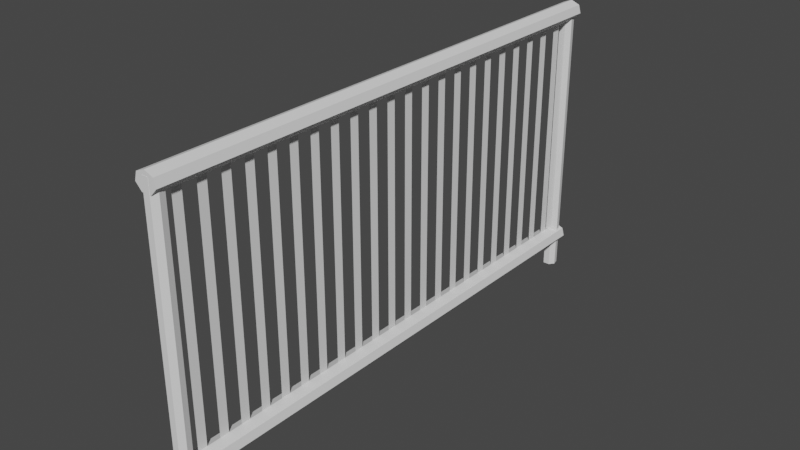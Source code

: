 # Source: fence_m2.blend  (saved by Blender 2.90.8; exported with 4.5.12 LTS)
import bpy
from mathutils import Matrix  # noqa: F401  (used for matrix-valued properties, if any)

bpy.ops.wm.read_factory_settings(use_empty=True)
scene = bpy.context.scene
scene.name = 'Scene'

# ---- collections
col_collection = bpy.data.collections.new('Collection'); scene.collection.children.link(col_collection)

# ---- world
world_world = bpy.data.worlds.new('World'); scene.world = world_world
world_world.use_nodes = True; world_world.node_tree.nodes.clear()
_N = world_world.node_tree.nodes; _L = world_world.node_tree.links
n0 = _N.new('ShaderNodeOutputWorld'); n0.name = 'World Output'; n0.location = (300, 300)
n1 = _N.new('ShaderNodeBackground'); n1.name = 'Background'; n1.location = (10, 300)
n1.inputs[0].default_value = (0.05088, 0.05088, 0.05088, 1.0)
_L.new(n1.outputs[0], n0.inputs[0])
n0.is_active_output = True
world_world.color = (0.05088, 0.05088, 0.05088)
world_world.use_sun_shadow = False
world_world.sun_shadow_jitter_overblur = 0.0

# ---- meshes
me_001 = bpy.data.meshes.new('Цилиндр.001')
me_001.from_pydata([(2.215e-16, 1.95, 1.305), (2.215e-16, 0.2287, 1.305), (2.215e-16, 1.95, 1.241), (2.215e-16, 0.2287, 1.241), (2.215e-16, 1.95, 1.146), (2.215e-16, 0.2287, 1.146), (2.215e-16, 1.95, 1.082), (2.215e-16, 0.2287, 1.082), (2.215e-16, 1.95, 0.9864), (2.215e-16, 0.2287, 0.9864), (2.215e-16, 1.95, 0.9226), (2.215e-16, 0.2287, 0.9226), (2.215e-16, 1.95, 0.827), (2.215e-16, 0.2287, 0.827), (2.215e-16, 1.95, 0.7633), (2.215e-16, 0.2287, 0.7633), (2.215e-16, 1.95, 0.6677), (2.215e-16, 0.2287, 0.6677), (2.215e-16, 1.95, 0.6039), (2.215e-16, 0.2287, 0.6039), (2.215e-16, 1.95, 0.5083), (2.215e-16, 0.2287, 0.5083), (2.215e-16, 1.95, 0.4446), (2.215e-16, 0.2287, 0.4446), (2.215e-16, 1.95, 0.349), (2.215e-16, 0.2287, 0.349), (2.215e-16, 1.95, 0.2852), (2.215e-16, 0.2287, 0.2852), (2.215e-16, 1.95, 0.1896), (2.215e-16, 0.2287, 0.1896), (2.215e-16, 1.95, 0.1259), (2.215e-16, 0.2287, 0.1259), (2.215e-16, 1.95, 0.03025), (2.215e-16, 0.2287, 0.03025), (2.215e-16, 1.95, -0.03349), (2.215e-16, 0.2287, -0.03349), (2.215e-16, 1.95, -0.1291), (2.215e-16, 0.2287, -0.1291), (2.215e-16, 1.95, -0.1928), (2.215e-16, 0.2287, -0.1928), (2.215e-16, 1.95, -0.2885), (2.215e-16, 0.2287, -0.2885), (2.215e-16, 1.95, -0.3522), (2.215e-16, 0.2287, -0.3522), (2.215e-16, 1.95, -0.4478), (2.215e-16, 0.2287, -0.4478), (2.215e-16, 1.95, -0.5116), (2.215e-16, 0.2287, -0.5116), (2.215e-16, 1.95, -0.6072), (2.215e-16, 0.2287, -0.6072), (2.215e-16, 1.95, -0.6709), (2.215e-16, 0.2287, -0.6709), (2.215e-16, 1.95, -0.7665), (2.215e-16, 0.2287, -0.7665), (2.215e-16, 1.95, -0.8303), (2.215e-16, 0.2287, -0.8303), (2.215e-16, 1.95, -0.9259), (2.215e-16, 0.2287, -0.9259), (2.215e-16, 1.95, -0.9896), (2.215e-16, 0.2287, -0.9896), (2.215e-16, 1.95, -1.085), (2.215e-16, 0.2287, -1.085), (2.215e-16, 1.95, -1.149), (2.215e-16, 0.2287, -1.149), (2.215e-16, 1.95, -1.245), (2.215e-16, 0.2287, -1.245), (2.215e-16, 1.95, -1.308), (2.215e-16, 0.2287, -1.308), (2.215e-16, 1.95, -1.404), (2.215e-16, 0.2287, -1.404), (2.215e-16, 1.95, -1.468), (2.215e-16, 0.2287, -1.468), (2.215e-16, 1.95, -1.563), (2.215e-16, 0.2287, -1.563), (2.215e-16, 1.95, -1.627), (2.215e-16, 0.2287, -1.627), (2.215e-16, 1.95, -1.723), (2.215e-16, 0.2287, -1.723), (2.215e-16, 1.95, -1.786), (2.215e-16, 0.2287, -1.786), (2.215e-16, 1.95, -1.882), (2.215e-16, 0.2287, -1.882), (2.215e-16, 1.95, -1.946), (2.215e-16, 0.2287, -1.946), (2.215e-16, 1.95, -2.041), (2.215e-16, 0.2287, -2.041), (2.215e-16, 1.95, -2.105), (2.215e-16, 0.2287, -2.105), (-1.614e-08, 0.004136, -2.249), (-1.614e-08, 2.004, -2.249), (0.04087, 0.004136, -2.229), (0.04087, 2.004, -2.229), (0.05096, 0.004136, -2.185), (0.05096, 2.004, -2.185), (0.02268, 0.004136, -2.15), (0.02268, 2.004, -2.15), (-0.02268, 0.004136, -2.15), (-0.02268, 2.004, -2.15), (-0.05096, 0.004136, -2.185), (-0.05096, 2.004, -2.185), (-0.04087, 0.004136, -2.229), (-0.04087, 2.004, -2.229), (-1.614e-08, 0.004137, 1.35), (-1.614e-08, 2.004, 1.35), (0.04087, 0.004137, 1.37), (0.04087, 2.004, 1.37), (0.05096, 0.004137, 1.414), (0.05096, 2.004, 1.414), (0.02268, 0.004137, 1.449), (0.02268, 2.004, 1.449), (-0.02268, 0.004137, 1.449), (-0.02268, 2.004, 1.449), (-0.05096, 0.004137, 1.414), (-0.05096, 2.004, 1.414), (-0.04087, 0.004137, 1.37), (-0.04087, 2.004, 1.37), (-1.437e-08, 2.038, -2.25), (-1.437e-08, 2.038, 1.448), (0.06124, 2.013, -2.25), (0.06124, 2.013, 1.448), (0.07636, 1.957, -2.25), (0.07636, 1.957, 1.448), (0.03399, 1.912, -2.25), (0.03399, 1.912, 1.448), (-0.03399, 1.912, -2.25), (-0.03399, 1.912, 1.448), (-0.07636, 1.957, -2.25), (-0.07636, 1.957, 1.448), (-0.06124, 2.013, -2.25), (-0.06124, 2.013, 1.448), (-1.437e-08, 0.3118, -2.25), (-1.437e-08, 0.3118, 1.448), (0.06124, 0.2868, -2.25), (0.06124, 0.2868, 1.448), (0.07636, 0.2307, -2.25), (0.07636, 0.2307, 1.448), (0.03399, 0.1857, -2.25), (0.03399, 0.1857, 1.448), (-0.03399, 0.1857, -2.25), (-0.03399, 0.1857, 1.448), (-0.07636, 0.2307, -2.25), (-0.07636, 0.2307, 1.448), (-0.06124, 0.2868, -2.25), (-0.06124, 0.2868, 1.448)], [], [(0, 1, 3, 2), (4, 5, 7, 6), (8, 9, 11, 10), (12, 13, 15, 14), (16, 17, 19, 18), (20, 21, 23, 22), (24, 25, 27, 26), (28, 29, 31, 30), (32, 33, 35, 34), (36, 37, 39, 38), (40, 41, 43, 42), (44, 45, 47, 46), (48, 49, 51, 50), (52, 53, 55, 54), (56, 57, 59, 58), (60, 61, 63, 62), (64, 65, 67, 66), (68, 69, 71, 70), (72, 73, 75, 74), (76, 77, 79, 78), (80, 81, 83, 82), (84, 85, 87, 86), (88, 89, 91, 90), (90, 91, 93, 92), (92, 93, 95, 94), (94, 95, 97, 96), (96, 97, 99, 98), (91, 89, 101, 99, 97, 95, 93), (98, 99, 101, 100), (100, 101, 89, 88), (88, 90, 92, 94, 96, 98, 100), (102, 103, 105, 104), (104, 105, 107, 106), (106, 107, 109, 108), (108, 109, 111, 110), (110, 111, 113, 112), (105, 103, 115, 113, 111, 109, 107), (112, 113, 115, 114), (114, 115, 103, 102), (102, 104, 106, 108, 110, 112, 114), (116, 117, 119, 118), (118, 119, 121, 120), (120, 121, 123, 122), (122, 123, 125, 124), (124, 125, 127, 126), (119, 117, 129, 127, 125, 123, 121), (126, 127, 129, 128), (128, 129, 117, 116), (116, 118, 120, 122, 124, 126, 128), (130, 131, 133, 132), (132, 133, 135, 134), (134, 135, 137, 136), (136, 137, 139, 138), (138, 139, 141, 140), (133, 131, 143, 141, 139, 137, 135), (140, 141, 143, 142), (142, 143, 131, 130), (130, 132, 134, 136, 138, 140, 142)])
_uv = me_001.uv_layers.new(name='UVКарта')
_uv.uv.foreach_set('vector', [0.0, 0.0, 1.0, 0.0, 1.0, 1.0, 0.0, 1.0, 0.0, 0.0, 1.0, 0.0, 1.0, 1.0, 0.0, 1.0, 0.0, 0.0, 1.0, 0.0, 1.0, 1.0, 0.0, 1.0, 0.0, 0.0, 1.0, 0.0, 1.0, 1.0, 0.0, 1.0, 0.0, 0.0, 1.0, 0.0, 1.0, 1.0, 0.0, 1.0, 0.0, 0.0, 1.0, 0.0, 1.0, 1.0, 0.0, 1.0, 0.0, 0.0, 1.0, 0.0, 1.0, 1.0, 0.0, 1.0, 0.0, 0.0, 1.0, 0.0, 1.0, 1.0, 0.0, 1.0, 0.0, 0.0, 1.0, 0.0, 1.0, 1.0, 0.0, 1.0, 0.0, 0.0, 1.0, 0.0, 1.0, 1.0, 0.0, 1.0, 0.0, 0.0, 1.0, 0.0, 1.0, 1.0, 0.0, 1.0, 0.0, 0.0, 1.0, 0.0, 1.0, 1.0, 0.0, 1.0, 0.0, 0.0, 1.0, 0.0, 1.0, 1.0, 0.0, 1.0, 0.0, 0.0, 1.0, 0.0, 1.0, 1.0, 0.0, 1.0, 0.0, 0.0, 1.0, 0.0, 1.0, 1.0, 0.0, 1.0, 0.0, 0.0, 1.0, 0.0, 1.0, 1.0, 0.0, 1.0, 0.0, 0.0, 1.0, 0.0, 1.0, 1.0, 0.0, 1.0, 0.0, 0.0, 1.0, 0.0, 1.0, 1.0, 0.0, 1.0, 0.0, 0.0, 1.0, 0.0, 1.0, 1.0, 0.0, 1.0, 0.0, 0.0, 1.0, 0.0, 1.0, 1.0, 0.0, 1.0, 0.0, 0.0, 1.0, 0.0, 1.0, 1.0, 0.0, 1.0, 0.0, 0.0, 1.0, 0.0, 1.0, 1.0, 0.0, 1.0, 1.0, 0.5, 1.0, 1.0, 0.8571, 1.0, 0.8571, 0.5, 0.8571, 0.5, 0.8571, 1.0, 0.7143, 1.0, 0.7143, 0.5, 0.7143, 0.5, 0.7143, 1.0, 0.5714, 1.0, 0.5714, 0.5, 0.5714, 0.5, 0.5714, 1.0, 0.4286, 1.0, 0.4286, 0.5, 0.4286, 0.5, 0.4286, 1.0, 0.2857, 1.0, 0.2857, 0.5, 0.4376, 0.3996, 0.25, 0.49, 0.06236, 0.3996, 0.01602, 0.1966, 0.1459, 0.03377, 0.3541, 0.03377, 0.484, 0.1966, 0.2857, 0.5, 0.2857, 1.0, 0.1429, 1.0, 0.1429, 0.5, 0.1429, 0.5, 0.1429, 1.0, 2.98e-08, 1.0, 2.98e-08, 0.5, 0.75, 0.49, 0.9376, 0.3996, 0.984, 0.1966, 0.8541, 0.03377, 0.6459, 0.03377, 0.516, 0.1966, 0.5624, 0.3996, 1.0, 0.5, 1.0, 1.0, 0.8571, 1.0, 0.8571, 0.5, 0.8571, 0.5, 0.8571, 1.0, 0.7143, 1.0, 0.7143, 0.5, 0.7143, 0.5, 0.7143, 1.0, 0.5714, 1.0, 0.5714, 0.5, 0.5714, 0.5, 0.5714, 1.0, 0.4286, 1.0, 0.4286, 0.5, 0.4286, 0.5, 0.4286, 1.0, 0.2857, 1.0, 0.2857, 0.5, 0.4376, 0.3996, 0.25, 0.49, 0.06236, 0.3996, 0.01602, 0.1966, 0.1459, 0.03377, 0.3541, 0.03377, 0.484, 0.1966, 0.2857, 0.5, 0.2857, 1.0, 0.1429, 1.0, 0.1429, 0.5, 0.1429, 0.5, 0.1429, 1.0, 2.98e-08, 1.0, 2.98e-08, 0.5, 0.75, 0.49, 0.9376, 0.3996, 0.984, 0.1966, 0.8541, 0.03377, 0.6459, 0.03377, 0.516, 0.1966, 0.5624, 0.3996, 1.0, 0.5, 1.0, 1.0, 0.8571, 1.0, 0.8571, 0.5, 0.8571, 0.5, 0.8571, 1.0, 0.7143, 1.0, 0.7143, 0.5, 0.7143, 0.5, 0.7143, 1.0, 0.5714, 1.0, 0.5714, 0.5, 0.5714, 0.5, 0.5714, 1.0, 0.4286, 1.0, 0.4286, 0.5, 0.4286, 0.5, 0.4286, 1.0, 0.2857, 1.0, 0.2857, 0.5, 0.4376, 0.3996, 0.25, 0.49, 0.06236, 0.3996, 0.01602, 0.1966, 0.1459, 0.03377, 0.3541, 0.03377, 0.484, 0.1966, 0.2857, 0.5, 0.2857, 1.0, 0.1429, 1.0, 0.1429, 0.5, 0.1429, 0.5, 0.1429, 1.0, 2.98e-08, 1.0, 2.98e-08, 0.5, 0.75, 0.49, 0.9376, 0.3996, 0.984, 0.1966, 0.8541, 0.03377, 0.6459, 0.03377, 0.516, 0.1966, 0.5624, 0.3996, 1.0, 0.5, 1.0, 1.0, 0.8571, 1.0, 0.8571, 0.5, 0.8571, 0.5, 0.8571, 1.0, 0.7143, 1.0, 0.7143, 0.5, 0.7143, 0.5, 0.7143, 1.0, 0.5714, 1.0, 0.5714, 0.5, 0.5714, 0.5, 0.5714, 1.0, 0.4286, 1.0, 0.4286, 0.5, 0.4286, 0.5, 0.4286, 1.0, 0.2857, 1.0, 0.2857, 0.5, 0.4376, 0.3996, 0.25, 0.49, 0.06236, 0.3996, 0.01602, 0.1966, 0.1459, 0.03377, 0.3541, 0.03377, 0.484, 0.1966, 0.2857, 0.5, 0.2857, 1.0, 0.1429, 1.0, 0.1429, 0.5, 0.1429, 0.5, 0.1429, 1.0, 2.98e-08, 1.0, 2.98e-08, 0.5, 0.75, 0.49, 0.9376, 0.3996, 0.984, 0.1966, 0.8541, 0.03377, 0.6459, 0.03377, 0.516, 0.1966, 0.5624, 0.3996])
me_001.use_remesh_fix_poles = True
me_001.use_remesh_preserve_attributes = False
me_001.use_mirror_vertex_groups = False
me_001.update()

# ---- objects
ob_001 = bpy.data.objects.new('Цилиндр.001', me_001)

# ---- transforms, parenting, visibility, modifiers, constraints
ob_001.location = (0.0, -0.08349, 0.0)
ob_001.rotation_euler = (1.571, 0.0, 0.0)
ob_001.lineart.crease_threshold = 0.0

# ---- collection membership
col_collection.objects.link(ob_001)

# ---- scene / render settings (as saved in the file)
scene.frame_start = 1; scene.frame_end = 250; scene.frame_set(1)
scene.render.engine = 'BLENDER_EEVEE_NEXT'
scene.cycles.use_denoising = False
scene.cycles.samples = 128
scene.cycles.sampling_pattern = 'TABULATED_SOBOL'
scene.cycles.use_adaptive_sampling = False
scene.cycles.use_light_tree = False
scene.view_settings.view_transform = 'Filmic'
bpy.context.view_layer.update()

# ---- added for rendering (the .blend has no active camera and no usable light): camera, sun
cam_auto = bpy.data.cameras.new('AutoCamera')
cam_auto.lens = 50.0
cam_auto.sensor_width = 36.0
cam_auto.clip_end = 1000.0
ob_auto_camera = bpy.data.objects.new('AutoCamera', cam_auto)
scene.collection.objects.link(ob_auto_camera)
ob_auto_camera.location = (3.90855, -4.37345, 4.14783)
ob_auto_camera.rotation_euler = (1.09748, -7.21219e-08, 0.694738)
scene.camera = ob_auto_camera
light_auto_sun = bpy.data.lights.new('AutoSun', 'SUN')
light_auto_sun.energy = 3.0
light_auto_sun.angle = 0.0523599
ob_auto_sun = bpy.data.objects.new('AutoSun', light_auto_sun)
scene.collection.objects.link(ob_auto_sun)
ob_auto_sun.rotation_euler = (0.872665, 0.174533, 0.523599)
bpy.context.view_layer.update()
